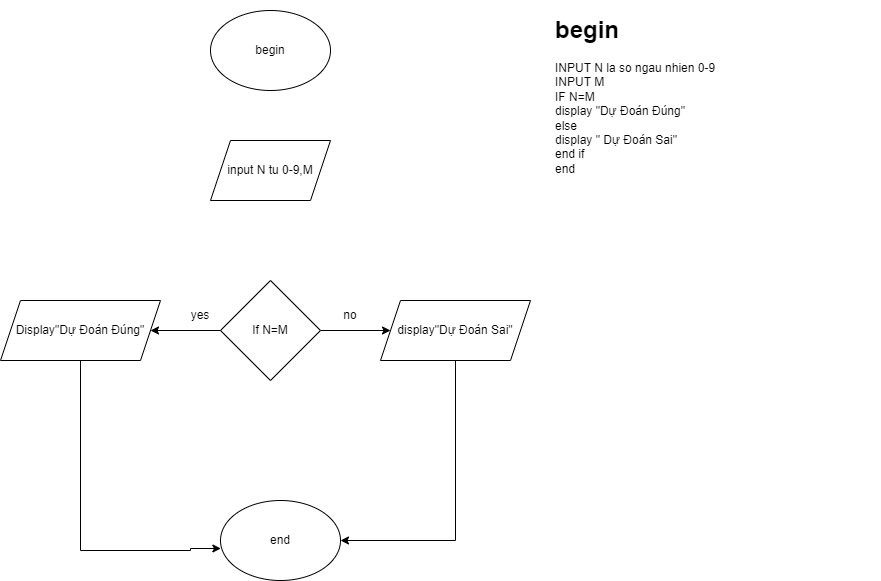

The diagram above was exported from draw.io. Its source (the exported page's mxGraphModel, read from the mxfile embedded in the PNG):
<mxGraphModel dx="540" dy="481" grid="1" gridSize="10" guides="1" tooltips="1" connect="1" arrows="1" fold="1" page="1" pageScale="1" pageWidth="827" pageHeight="1169" math="0" shadow="0">
  <root>
    <mxCell id="WIyWlLk6GJQsqaUBKTNV-0" />
    <mxCell id="WIyWlLk6GJQsqaUBKTNV-1" parent="WIyWlLk6GJQsqaUBKTNV-0" />
    <mxCell id="KKzmmUPpw45hcvYewG-R-0" value="&lt;h1&gt;begin&lt;/h1&gt;&lt;div&gt;INPUT N la so ngau nhien 0-9&lt;/div&gt;&lt;div&gt;INPUT M&lt;/div&gt;&lt;div&gt;IF N=M&lt;/div&gt;&lt;div&gt;display &quot;Dự Đoán Đúng&quot;&lt;/div&gt;&lt;div&gt;else&lt;br&gt;display &quot; Dự Đoán Sai&quot;&lt;/div&gt;&lt;div&gt;end if&lt;/div&gt;&lt;div&gt;end&lt;/div&gt;&lt;div&gt;&lt;br&gt;&lt;/div&gt;" style="text;html=1;strokeColor=none;fillColor=none;spacing=5;spacingTop=-20;whiteSpace=wrap;overflow=hidden;rounded=0;" vertex="1" parent="WIyWlLk6GJQsqaUBKTNV-1">
      <mxGeometry x="720" y="30" width="330" height="400" as="geometry" />
    </mxCell>
    <mxCell id="KKzmmUPpw45hcvYewG-R-1" value="begin" style="ellipse;whiteSpace=wrap;html=1;" vertex="1" parent="WIyWlLk6GJQsqaUBKTNV-1">
      <mxGeometry x="380" y="30" width="120" height="80" as="geometry" />
    </mxCell>
    <mxCell id="KKzmmUPpw45hcvYewG-R-2" value="input N tu 0-9,M" style="shape=parallelogram;perimeter=parallelogramPerimeter;whiteSpace=wrap;html=1;fixedSize=1;" vertex="1" parent="WIyWlLk6GJQsqaUBKTNV-1">
      <mxGeometry x="380" y="160" width="120" height="60" as="geometry" />
    </mxCell>
    <mxCell id="KKzmmUPpw45hcvYewG-R-4" style="edgeStyle=orthogonalEdgeStyle;rounded=0;orthogonalLoop=1;jettySize=auto;html=1;" edge="1" parent="WIyWlLk6GJQsqaUBKTNV-1" source="KKzmmUPpw45hcvYewG-R-3" target="KKzmmUPpw45hcvYewG-R-5">
      <mxGeometry relative="1" as="geometry">
        <mxPoint x="600" y="350" as="targetPoint" />
      </mxGeometry>
    </mxCell>
    <mxCell id="KKzmmUPpw45hcvYewG-R-6" style="edgeStyle=orthogonalEdgeStyle;rounded=0;orthogonalLoop=1;jettySize=auto;html=1;" edge="1" parent="WIyWlLk6GJQsqaUBKTNV-1" source="KKzmmUPpw45hcvYewG-R-3" target="KKzmmUPpw45hcvYewG-R-7">
      <mxGeometry relative="1" as="geometry">
        <mxPoint x="330" y="350" as="targetPoint" />
      </mxGeometry>
    </mxCell>
    <mxCell id="KKzmmUPpw45hcvYewG-R-3" value="If N=M" style="rhombus;whiteSpace=wrap;html=1;" vertex="1" parent="WIyWlLk6GJQsqaUBKTNV-1">
      <mxGeometry x="390" y="300" width="100" height="100" as="geometry" />
    </mxCell>
    <mxCell id="KKzmmUPpw45hcvYewG-R-10" style="edgeStyle=orthogonalEdgeStyle;rounded=0;orthogonalLoop=1;jettySize=auto;html=1;entryX=1;entryY=0.5;entryDx=0;entryDy=0;" edge="1" parent="WIyWlLk6GJQsqaUBKTNV-1" source="KKzmmUPpw45hcvYewG-R-5" target="KKzmmUPpw45hcvYewG-R-8">
      <mxGeometry relative="1" as="geometry">
        <Array as="points">
          <mxPoint x="625" y="560" />
        </Array>
      </mxGeometry>
    </mxCell>
    <mxCell id="KKzmmUPpw45hcvYewG-R-5" value="display&quot;Dự Đoán Sai&quot;" style="shape=parallelogram;perimeter=parallelogramPerimeter;whiteSpace=wrap;html=1;fixedSize=1;" vertex="1" parent="WIyWlLk6GJQsqaUBKTNV-1">
      <mxGeometry x="550" y="320" width="150" height="60" as="geometry" />
    </mxCell>
    <mxCell id="KKzmmUPpw45hcvYewG-R-9" style="edgeStyle=orthogonalEdgeStyle;rounded=0;orthogonalLoop=1;jettySize=auto;html=1;entryX=0.003;entryY=0.6;entryDx=0;entryDy=0;entryPerimeter=0;" edge="1" parent="WIyWlLk6GJQsqaUBKTNV-1" source="KKzmmUPpw45hcvYewG-R-7" target="KKzmmUPpw45hcvYewG-R-8">
      <mxGeometry relative="1" as="geometry">
        <Array as="points">
          <mxPoint x="250" y="570" />
          <mxPoint x="360" y="570" />
          <mxPoint x="360" y="568" />
        </Array>
      </mxGeometry>
    </mxCell>
    <mxCell id="KKzmmUPpw45hcvYewG-R-7" value="Display&quot;Dự Đoán Đúng&quot;" style="shape=parallelogram;perimeter=parallelogramPerimeter;whiteSpace=wrap;html=1;fixedSize=1;" vertex="1" parent="WIyWlLk6GJQsqaUBKTNV-1">
      <mxGeometry x="170" y="320" width="160" height="60" as="geometry" />
    </mxCell>
    <mxCell id="KKzmmUPpw45hcvYewG-R-8" value="end" style="ellipse;whiteSpace=wrap;html=1;" vertex="1" parent="WIyWlLk6GJQsqaUBKTNV-1">
      <mxGeometry x="390" y="520" width="120" height="80" as="geometry" />
    </mxCell>
    <mxCell id="KKzmmUPpw45hcvYewG-R-12" value="yes" style="text;html=1;strokeColor=none;fillColor=none;align=center;verticalAlign=middle;whiteSpace=wrap;rounded=0;" vertex="1" parent="WIyWlLk6GJQsqaUBKTNV-1">
      <mxGeometry x="340" y="320" width="60" height="30" as="geometry" />
    </mxCell>
    <mxCell id="KKzmmUPpw45hcvYewG-R-13" value="no" style="text;html=1;strokeColor=none;fillColor=none;align=center;verticalAlign=middle;whiteSpace=wrap;rounded=0;" vertex="1" parent="WIyWlLk6GJQsqaUBKTNV-1">
      <mxGeometry x="490" y="320" width="60" height="30" as="geometry" />
    </mxCell>
  </root>
</mxGraphModel>